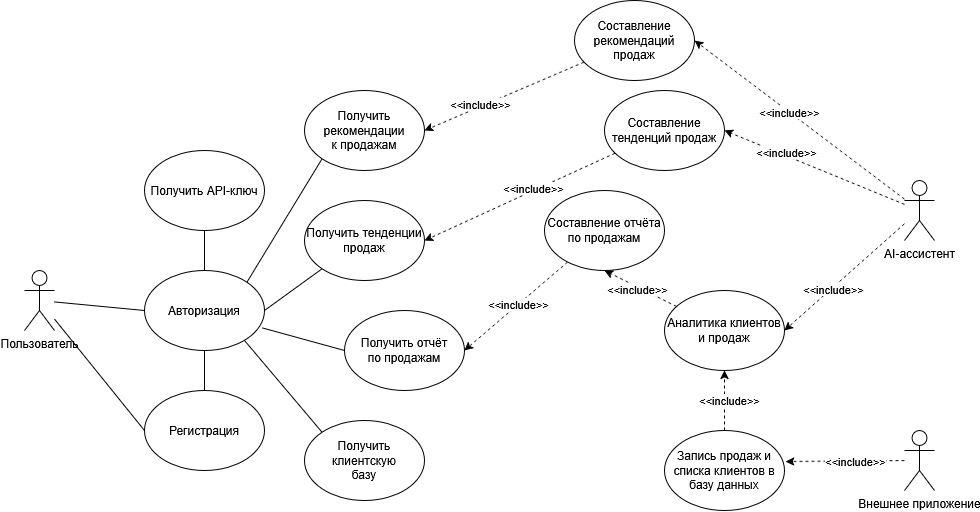

The diagram above was exported from draw.io. Its source (the exported page's mxGraphModel, read from the mxfile embedded in the PNG):
<mxGraphModel dx="1042" dy="1712" grid="1" gridSize="10" guides="1" tooltips="1" connect="1" arrows="1" fold="1" page="1" pageScale="1" pageWidth="827" pageHeight="1169" math="0" shadow="0">
  <root>
    <mxCell id="0" />
    <mxCell id="1" parent="0" />
    <mxCell id="gNezYPlfDcPY40IgByCp-1" parent="1" style="shape=umlActor;verticalLabelPosition=bottom;verticalAlign=top;html=1;outlineConnect=0;" value="Пользователь" vertex="1">
      <mxGeometry height="60" width="30" x="80" y="240" as="geometry" />
    </mxCell>
    <mxCell id="gNezYPlfDcPY40IgByCp-4" parent="1" style="ellipse;whiteSpace=wrap;html=1;" value="Регистрация" vertex="1">
      <mxGeometry height="80" width="120" x="200" y="360" as="geometry" />
    </mxCell>
    <mxCell id="gNezYPlfDcPY40IgByCp-5" parent="1" style="ellipse;whiteSpace=wrap;html=1;" value="Авторизация" vertex="1">
      <mxGeometry height="80" width="120" x="200" y="240" as="geometry" />
    </mxCell>
    <mxCell id="gNezYPlfDcPY40IgByCp-6" edge="1" parent="1" source="gNezYPlfDcPY40IgByCp-1" style="endArrow=none;html=1;rounded=0;entryX=0;entryY=0.5;entryDx=0;entryDy=0;" target="gNezYPlfDcPY40IgByCp-4" value="">
      <mxGeometry height="50" relative="1" width="50" as="geometry">
        <mxPoint x="380" y="310" as="sourcePoint" />
        <mxPoint x="430" y="260" as="targetPoint" />
      </mxGeometry>
    </mxCell>
    <mxCell id="gNezYPlfDcPY40IgByCp-7" edge="1" parent="1" source="gNezYPlfDcPY40IgByCp-1" style="endArrow=none;html=1;rounded=0;entryX=0;entryY=0.5;entryDx=0;entryDy=0;" target="gNezYPlfDcPY40IgByCp-5" value="">
      <mxGeometry height="50" relative="1" width="50" as="geometry">
        <mxPoint x="150" y="280" as="sourcePoint" />
        <mxPoint x="240" y="391" as="targetPoint" />
      </mxGeometry>
    </mxCell>
    <mxCell id="gNezYPlfDcPY40IgByCp-8" edge="1" parent="1" source="gNezYPlfDcPY40IgByCp-4" style="endArrow=none;html=1;rounded=0;entryX=0.5;entryY=1;entryDx=0;entryDy=0;exitX=0.5;exitY=0;exitDx=0;exitDy=0;" target="gNezYPlfDcPY40IgByCp-5" value="">
      <mxGeometry height="50" relative="1" width="50" as="geometry">
        <mxPoint x="330" y="380" as="sourcePoint" />
        <mxPoint x="420" y="491" as="targetPoint" />
      </mxGeometry>
    </mxCell>
    <mxCell id="gNezYPlfDcPY40IgByCp-9" parent="1" style="ellipse;whiteSpace=wrap;html=1;" value="Получить API-ключ" vertex="1">
      <mxGeometry height="80" width="120" x="200" y="120" as="geometry" />
    </mxCell>
    <mxCell id="gNezYPlfDcPY40IgByCp-10" parent="1" style="ellipse;whiteSpace=wrap;html=1;" value="Получить тенденции&lt;br&gt;продаж" vertex="1">
      <mxGeometry height="80" width="120" x="360" y="170" as="geometry" />
    </mxCell>
    <mxCell id="gNezYPlfDcPY40IgByCp-11" parent="1" style="ellipse;whiteSpace=wrap;html=1;" value="Получить отчёт&lt;br&gt;по продажам" vertex="1">
      <mxGeometry height="80" width="120" x="400" y="280" as="geometry" />
    </mxCell>
    <mxCell id="gNezYPlfDcPY40IgByCp-12" parent="1" style="ellipse;whiteSpace=wrap;html=1;" value="Получить клиентскую&lt;br&gt;базу" vertex="1">
      <mxGeometry height="80" width="120" x="360" y="390" as="geometry" />
    </mxCell>
    <mxCell id="gNezYPlfDcPY40IgByCp-13" edge="1" parent="1" source="gNezYPlfDcPY40IgByCp-5" style="endArrow=none;html=1;rounded=0;exitX=0.5;exitY=0;exitDx=0;exitDy=0;entryX=0.5;entryY=1;entryDx=0;entryDy=0;" target="gNezYPlfDcPY40IgByCp-9" value="">
      <mxGeometry height="50" relative="1" width="50" as="geometry">
        <mxPoint x="140" y="270" as="sourcePoint" />
        <mxPoint x="270" y="210" as="targetPoint" />
      </mxGeometry>
    </mxCell>
    <mxCell id="gNezYPlfDcPY40IgByCp-14" edge="1" parent="1" style="endArrow=none;html=1;rounded=0;exitX=0.5;exitY=0;exitDx=0;exitDy=0;entryX=0;entryY=1;entryDx=0;entryDy=0;" target="gNezYPlfDcPY40IgByCp-10" value="">
      <mxGeometry height="50" relative="1" width="50" as="geometry">
        <mxPoint x="320" y="280" as="sourcePoint" />
        <mxPoint x="320" y="240" as="targetPoint" />
      </mxGeometry>
    </mxCell>
    <mxCell id="gNezYPlfDcPY40IgByCp-15" edge="1" parent="1" source="gNezYPlfDcPY40IgByCp-5" style="endArrow=none;html=1;rounded=0;exitX=0.983;exitY=0.718;exitDx=0;exitDy=0;entryX=0;entryY=0.5;entryDx=0;entryDy=0;exitPerimeter=0;" target="gNezYPlfDcPY40IgByCp-11" value="">
      <mxGeometry height="50" relative="1" width="50" as="geometry">
        <mxPoint x="350" y="330" as="sourcePoint" />
        <mxPoint x="350" y="290" as="targetPoint" />
      </mxGeometry>
    </mxCell>
    <mxCell id="gNezYPlfDcPY40IgByCp-16" edge="1" parent="1" style="endArrow=none;html=1;rounded=0;entryX=0;entryY=0;entryDx=0;entryDy=0;" target="gNezYPlfDcPY40IgByCp-12" value="">
      <mxGeometry height="50" relative="1" width="50" as="geometry">
        <mxPoint x="300" y="310" as="sourcePoint" />
        <mxPoint x="370" y="360" as="targetPoint" />
      </mxGeometry>
    </mxCell>
    <mxCell id="gNezYPlfDcPY40IgByCp-17" parent="1" style="ellipse;whiteSpace=wrap;html=1;" value="Получить рекомендации&lt;br&gt;к продажам" vertex="1">
      <mxGeometry height="80" width="120" x="360" y="60" as="geometry" />
    </mxCell>
    <mxCell id="gNezYPlfDcPY40IgByCp-18" edge="1" parent="1" source="gNezYPlfDcPY40IgByCp-5" style="endArrow=none;html=1;rounded=0;exitX=1;exitY=0;exitDx=0;exitDy=0;entryX=0;entryY=1;entryDx=0;entryDy=0;" target="gNezYPlfDcPY40IgByCp-17" value="">
      <mxGeometry height="50" relative="1" width="50" as="geometry">
        <mxPoint x="340" y="302" as="sourcePoint" />
        <mxPoint x="398" y="260" as="targetPoint" />
      </mxGeometry>
    </mxCell>
    <mxCell id="gNezYPlfDcPY40IgByCp-19" parent="1" style="shape=umlActor;verticalLabelPosition=bottom;verticalAlign=top;html=1;outlineConnect=0;" value="Внешнее приложение" vertex="1">
      <mxGeometry height="60" width="30" x="960" y="400" as="geometry" />
    </mxCell>
    <mxCell id="gNezYPlfDcPY40IgByCp-33" edge="1" parent="1" source="gNezYPlfDcPY40IgByCp-22" style="rounded=0;orthogonalLoop=1;jettySize=auto;html=1;entryX=1;entryY=0.5;entryDx=0;entryDy=0;dashed=1;" target="gNezYPlfDcPY40IgByCp-32">
      <mxGeometry relative="1" as="geometry" />
    </mxCell>
    <mxCell id="gNezYPlfDcPY40IgByCp-49" connectable="0" parent="gNezYPlfDcPY40IgByCp-33" style="edgeLabel;html=1;align=center;verticalAlign=middle;resizable=0;points=[];" value="&amp;lt;&amp;lt;include&amp;gt;&amp;gt;" vertex="1">
      <mxGeometry relative="1" x="0.0994" as="geometry">
        <mxPoint as="offset" />
      </mxGeometry>
    </mxCell>
    <mxCell id="gNezYPlfDcPY40IgByCp-34" edge="1" parent="1" source="gNezYPlfDcPY40IgByCp-22" style="rounded=0;orthogonalLoop=1;jettySize=auto;html=1;entryX=1;entryY=0.5;entryDx=0;entryDy=0;dashed=1;" target="gNezYPlfDcPY40IgByCp-31">
      <mxGeometry relative="1" as="geometry" />
    </mxCell>
    <mxCell id="gNezYPlfDcPY40IgByCp-48" connectable="0" parent="gNezYPlfDcPY40IgByCp-34" style="edgeLabel;html=1;align=center;verticalAlign=middle;resizable=0;points=[];" value="&amp;lt;&amp;lt;include&amp;gt;&amp;gt;" vertex="1">
      <mxGeometry relative="1" x="0.3307" y="-4" as="geometry">
        <mxPoint x="-1" as="offset" />
      </mxGeometry>
    </mxCell>
    <mxCell id="gNezYPlfDcPY40IgByCp-35" edge="1" parent="1" source="gNezYPlfDcPY40IgByCp-22" style="rounded=0;orthogonalLoop=1;jettySize=auto;html=1;entryX=1;entryY=0.5;entryDx=0;entryDy=0;dashed=1;" target="gNezYPlfDcPY40IgByCp-29">
      <mxGeometry relative="1" as="geometry" />
    </mxCell>
    <mxCell id="gNezYPlfDcPY40IgByCp-47" connectable="0" parent="gNezYPlfDcPY40IgByCp-35" style="edgeLabel;html=1;align=center;verticalAlign=middle;resizable=0;points=[];" value="&amp;lt;&amp;lt;include&amp;gt;&amp;gt;" vertex="1">
      <mxGeometry relative="1" x="0.2032" y="1" as="geometry">
        <mxPoint as="offset" />
      </mxGeometry>
    </mxCell>
    <mxCell id="gNezYPlfDcPY40IgByCp-22" parent="1" style="shape=umlActor;verticalLabelPosition=bottom;verticalAlign=top;html=1;outlineConnect=0;" value="AI-ассистент" vertex="1">
      <mxGeometry height="60" width="30" x="960" y="150" as="geometry" />
    </mxCell>
    <mxCell id="gNezYPlfDcPY40IgByCp-40" edge="1" parent="1" source="gNezYPlfDcPY40IgByCp-25" style="edgeStyle=orthogonalEdgeStyle;rounded=0;orthogonalLoop=1;jettySize=auto;html=1;entryX=0.5;entryY=1;entryDx=0;entryDy=0;dashed=1;" target="gNezYPlfDcPY40IgByCp-29">
      <mxGeometry relative="1" as="geometry" />
    </mxCell>
    <mxCell id="gNezYPlfDcPY40IgByCp-45" connectable="0" parent="gNezYPlfDcPY40IgByCp-40" style="edgeLabel;html=1;align=center;verticalAlign=middle;resizable=0;points=[];" value="&amp;lt;&amp;lt;include&amp;gt;&amp;gt;" vertex="1">
      <mxGeometry relative="1" x="0.02" y="-4" as="geometry">
        <mxPoint as="offset" />
      </mxGeometry>
    </mxCell>
    <mxCell id="gNezYPlfDcPY40IgByCp-25" parent="1" style="ellipse;whiteSpace=wrap;html=1;" value="Запись продаж и списка клиентов в базу данных" vertex="1">
      <mxGeometry height="80" width="120" x="720" y="400" as="geometry" />
    </mxCell>
    <mxCell id="gNezYPlfDcPY40IgByCp-28" edge="1" parent="1" source="gNezYPlfDcPY40IgByCp-19" style="rounded=0;orthogonalLoop=1;jettySize=auto;html=1;entryX=1.01;entryY=0.388;entryDx=0;entryDy=0;entryPerimeter=0;dashed=1;" target="gNezYPlfDcPY40IgByCp-25">
      <mxGeometry relative="1" as="geometry" />
    </mxCell>
    <mxCell id="gNezYPlfDcPY40IgByCp-46" connectable="0" parent="gNezYPlfDcPY40IgByCp-28" style="edgeLabel;html=1;align=center;verticalAlign=middle;resizable=0;points=[];" value="&amp;lt;&amp;lt;include&amp;gt;&amp;gt;" vertex="1">
      <mxGeometry relative="1" x="-0.1515" as="geometry">
        <mxPoint as="offset" />
      </mxGeometry>
    </mxCell>
    <mxCell id="gNezYPlfDcPY40IgByCp-36" edge="1" parent="1" source="gNezYPlfDcPY40IgByCp-29" style="rounded=0;orthogonalLoop=1;jettySize=auto;html=1;entryX=0.5;entryY=1;entryDx=0;entryDy=0;dashed=1;" target="gNezYPlfDcPY40IgByCp-30">
      <mxGeometry relative="1" as="geometry" />
    </mxCell>
    <mxCell id="gNezYPlfDcPY40IgByCp-44" connectable="0" parent="gNezYPlfDcPY40IgByCp-36" style="edgeLabel;html=1;align=center;verticalAlign=middle;resizable=0;points=[];" value="&amp;lt;&amp;lt;include&amp;gt;&amp;gt;" vertex="1">
      <mxGeometry relative="1" x="0.0711" y="2" as="geometry">
        <mxPoint as="offset" />
      </mxGeometry>
    </mxCell>
    <mxCell id="gNezYPlfDcPY40IgByCp-29" parent="1" style="ellipse;whiteSpace=wrap;html=1;" value="Аналитика клиентов и продаж" vertex="1">
      <mxGeometry height="80" width="120" x="720" y="260" as="geometry" />
    </mxCell>
    <mxCell id="gNezYPlfDcPY40IgByCp-39" edge="1" parent="1" source="gNezYPlfDcPY40IgByCp-30" style="rounded=0;orthogonalLoop=1;jettySize=auto;html=1;entryX=1;entryY=0.5;entryDx=0;entryDy=0;dashed=1;" target="gNezYPlfDcPY40IgByCp-11">
      <mxGeometry relative="1" as="geometry" />
    </mxCell>
    <mxCell id="gNezYPlfDcPY40IgByCp-43" connectable="0" parent="gNezYPlfDcPY40IgByCp-39" style="edgeLabel;html=1;align=center;verticalAlign=middle;resizable=0;points=[];" value="&amp;lt;&amp;lt;include&amp;gt;&amp;gt;" vertex="1">
      <mxGeometry relative="1" x="-0.0454" as="geometry">
        <mxPoint as="offset" />
      </mxGeometry>
    </mxCell>
    <mxCell id="gNezYPlfDcPY40IgByCp-30" parent="1" style="ellipse;whiteSpace=wrap;html=1;" value="Составление отчёта по продажам" vertex="1">
      <mxGeometry height="80" width="120" x="600" y="160" as="geometry" />
    </mxCell>
    <mxCell id="gNezYPlfDcPY40IgByCp-38" edge="1" parent="1" source="gNezYPlfDcPY40IgByCp-31" style="rounded=0;orthogonalLoop=1;jettySize=auto;html=1;entryX=1;entryY=0.5;entryDx=0;entryDy=0;dashed=1;" target="gNezYPlfDcPY40IgByCp-10">
      <mxGeometry relative="1" as="geometry" />
    </mxCell>
    <mxCell id="gNezYPlfDcPY40IgByCp-42" connectable="0" parent="gNezYPlfDcPY40IgByCp-38" style="edgeLabel;html=1;align=center;verticalAlign=middle;resizable=0;points=[];" value="&amp;lt;&amp;lt;include&amp;gt;&amp;gt;" vertex="1">
      <mxGeometry relative="1" x="-0.151" y="-3" as="geometry">
        <mxPoint as="offset" />
      </mxGeometry>
    </mxCell>
    <mxCell id="gNezYPlfDcPY40IgByCp-31" parent="1" style="ellipse;whiteSpace=wrap;html=1;" value="Составление тенденций продаж" vertex="1">
      <mxGeometry height="80" width="120" x="660" y="60" as="geometry" />
    </mxCell>
    <mxCell id="gNezYPlfDcPY40IgByCp-37" edge="1" parent="1" source="gNezYPlfDcPY40IgByCp-32" style="rounded=0;orthogonalLoop=1;jettySize=auto;html=1;entryX=1;entryY=0.5;entryDx=0;entryDy=0;dashed=1;" target="gNezYPlfDcPY40IgByCp-17">
      <mxGeometry relative="1" as="geometry" />
    </mxCell>
    <mxCell id="gNezYPlfDcPY40IgByCp-41" connectable="0" parent="gNezYPlfDcPY40IgByCp-37" style="edgeLabel;html=1;align=center;verticalAlign=middle;resizable=0;points=[];" value="&amp;lt;&amp;lt;include&amp;gt;&amp;gt;" vertex="1">
      <mxGeometry relative="1" x="0.2949" y="-2" as="geometry">
        <mxPoint as="offset" />
      </mxGeometry>
    </mxCell>
    <mxCell id="gNezYPlfDcPY40IgByCp-32" parent="1" style="ellipse;whiteSpace=wrap;html=1;" value="Составление рекомендаций продаж" vertex="1">
      <mxGeometry height="80" width="120" x="630" y="-30" as="geometry" />
    </mxCell>
  </root>
</mxGraphModel>